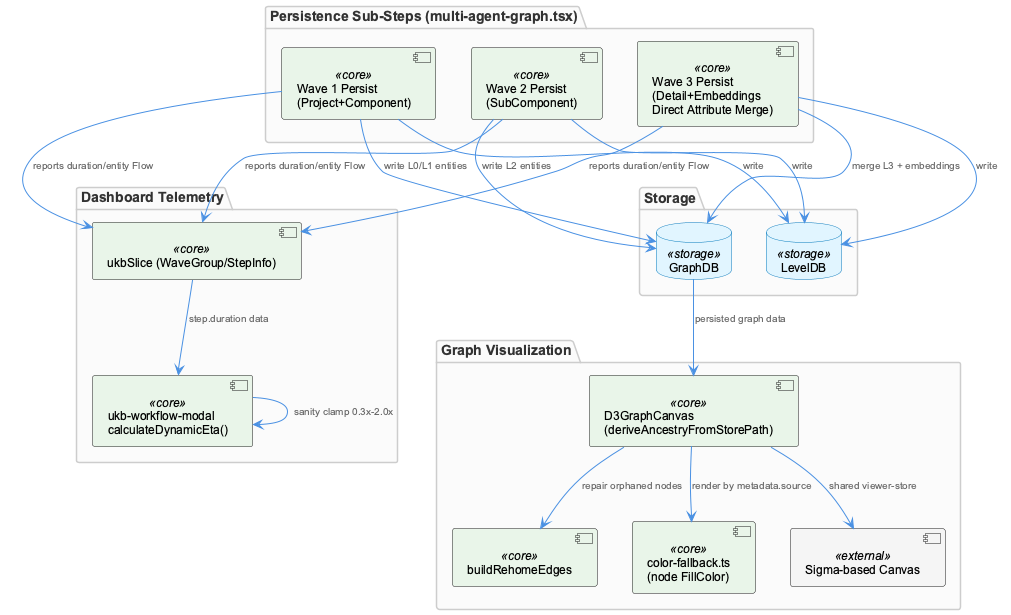

The diagram above was rendered by PlantUML. Its source (embedded in the PNG):
@startuml
!include /Users/Q284340/Agentic/coding/docs/puml/_standard-style.puml

package "Persistence Sub-Steps (multi-agent-graph.tsx)" {
  component "Wave 1 Persist\n(Project+Component)" as w1 <<core>>
  component "Wave 2 Persist\n(SubComponent)" as w2 <<core>>
  component "Wave 3 Persist\n(Detail+Embeddings\nDirect Attribute Merge)" as w3 <<core>>
}

package "Storage" {
  database "GraphDB" as graphdb <<storage>>
  database "LevelDB" as leveldb <<storage>>
}

package "Dashboard Telemetry" {
  component "ukbSlice (WaveGroup/StepInfo)" as ukbslice <<core>>
  component "ukb-workflow-modal\ncalculateDynamicEta()" as etamodal <<core>>
}

package "Graph Visualization" {
  component "D3GraphCanvas\n(deriveAncestryFromStorePath)" as d3canvas <<core>>
  component "buildRehomeEdges" as rehome <<core>>
  component "color-fallback.ts\n(node FillColor)" as colorfb <<core>>
  component "Sigma-based Canvas" as sigma <<external>>
}

w1 --> graphdb : "write L0/L1 entities"
w1 --> leveldb : "write"
w2 --> graphdb : "write L2 entities"
w2 --> leveldb : "write"
w3 --> graphdb : "merge L3 + embeddings"
w3 --> leveldb : "write"

w1 --> ukbslice : "reports duration/entity Flow"
w2 --> ukbslice : "reports duration/entity Flow"
w3 --> ukbslice : "reports duration/entity Flow"

ukbslice --> etamodal : "step.duration data"
etamodal --> etamodal : "sanity clamp 0.3x-2.0x"

graphdb --> d3canvas : "persisted graph data"
d3canvas --> rehome : "repair orphaned nodes"
d3canvas --> colorfb : "render by metadata.source"
d3canvas --> sigma : "shared viewer-store"

@enduml